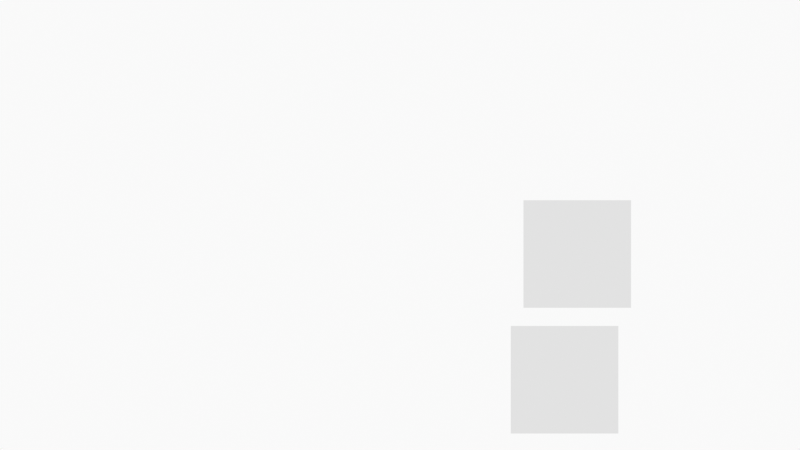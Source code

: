 # Source: cursoColor.blend  (saved by Blender 2.93.21; exported with 4.5.12 LTS)
import bpy
from mathutils import Matrix  # noqa: F401  (used for matrix-valued properties, if any)

bpy.ops.wm.read_factory_settings(use_empty=True)
scene = bpy.context.scene
scene.name = 'Scene'

# ---- collections
col_collection = bpy.data.collections.new('Collection'); scene.collection.children.link(col_collection)
col_camera = bpy.data.collections.new('Camera'); scene.collection.children.link(col_camera)

# ---- materials (node trees are filled in below, after node groups)
mat_solid_stroke = bpy.data.materials.new('Solid Stroke')
mat_solid_stroke.use_transparent_shadow = False
mat_squares_stroke = bpy.data.materials.new('Squares Stroke')
mat_squares_stroke.use_transparent_shadow = False
mat_solid_fill = bpy.data.materials.new('Solid Fill')
mat_solid_fill.use_transparent_shadow = False
mat_dots_stroke = bpy.data.materials.new('Dots Stroke')
mat_dots_stroke.use_transparent_shadow = False

# ---- material node trees
mat_dots_stroke.use_nodes = True; mat_dots_stroke.node_tree.nodes.clear()
_N = mat_dots_stroke.node_tree.nodes; _L = mat_dots_stroke.node_tree.links
n0 = _N.new('ShaderNodeOutputMaterial'); n0.name = 'Material Output'; n0.location = (300, 300)
n1 = _N.new('ShaderNodeBsdfPrincipled'); n1.name = 'Principled BSDF'; n1.location = (10, 300)
n1.distribution = 'GGX'
n1.subsurface_method = 'BURLEY'
n1.inputs[2].default_value = 0.4
n1.inputs[3].default_value = 1.45
n1.inputs[27].default_value = (0.0, 0.0, 0.0, 1.0)
n1.inputs[28].default_value = 1.0
_L.new(n1.outputs[0], n0.inputs[0])
n0.is_active_output = True

# ---- world
world_world = bpy.data.worlds.new('World'); scene.world = world_world
world_world.use_nodes = True; world_world.node_tree.nodes.clear()
_N = world_world.node_tree.nodes; _L = world_world.node_tree.links
n0 = _N.new('ShaderNodeOutputWorld'); n0.name = 'World Output'; n0.location = (300, 300)
n1 = _N.new('ShaderNodeBackground'); n1.name = 'Background'; n1.location = (10, 300)
n1.inputs[0].default_value = (0.9513, 0.9513, 0.9513, 1.0)
_L.new(n1.outputs[0], n0.inputs[0])
n0.is_active_output = True
world_world.color = (0.9513, 0.9513, 0.9513)
world_world.use_sun_shadow = False
world_world.sun_shadow_jitter_overblur = 0.0

# ---- cameras
cam_camera = bpy.data.cameras.new('Camera')
cam_camera.display_size = 2.0

# ---- meshes
me_plane_143 = bpy.data.meshes.new('Plane.143')
me_plane_143.from_pydata([(-1.0, -1.0, 0.0), (1.0, -1.0, 0.0), (-1.0, 1.0, 0.0), (1.0, 1.0, 0.0)], [], [(0, 1, 3, 2)])
_uv = me_plane_143.uv_layers.new(name='UVMap')
_uv.uv.foreach_set('vector', [0.0, 0.0, 1.0, 0.0, 1.0, 1.0, 0.0, 1.0])
me_plane_143.use_remesh_fix_poles = True
me_plane_143.use_remesh_preserve_attributes = False
me_plane_143.update()
me_plane_144 = bpy.data.meshes.new('Plane.144')
me_plane_144.from_pydata([(-1.0, -1.0, 0.0), (1.0, -1.0, 0.0), (-1.0, 1.0, 0.0), (1.0, 1.0, 0.0)], [], [(0, 1, 3, 2)])
_uv = me_plane_144.uv_layers.new(name='UVMap')
_uv.uv.foreach_set('vector', [0.0, 0.0, 1.0, 0.0, 1.0, 1.0, 0.0, 1.0])
me_plane_144.use_remesh_fix_poles = True
me_plane_144.use_remesh_preserve_attributes = False
me_plane_144.update()

# ---- objects
ob_stroke = bpy.data.objects.new('Stroke', None)
ob_plane = bpy.data.objects.new('Plane', me_plane_143)
ob_plane_001 = bpy.data.objects.new('Plane.001', me_plane_144)
ob_camera = bpy.data.objects.new('Camera', cam_camera)

# ---- transforms, parenting, visibility, modifiers, constraints
ob_stroke.location = (0.0, 0.0, 0.0)
ob_stroke.empty_display_size = 0.2
ob_stroke.empty_image_offset = (0.0, 0.0)
ob_stroke.empty_image_side = 'FRONT'
ob_stroke.use_grease_pencil_lights = True
ob_stroke.lineart.crease_threshold = 0.0
ob_plane.location = (3.06, -2.877, 0.0)
ob_plane_001.location = (3.296, -0.5394, 0.0)
ob_camera.location = (0.0, 0.0, 20.66)
ob_camera.empty_image_side = 'FRONT'
ob_camera.lineart.crease_threshold = 0.0

# ---- collection membership
col_collection.objects.link(ob_stroke)
col_collection.objects.link(ob_plane)
col_collection.objects.link(ob_plane_001)
col_camera.objects.link(ob_camera)

# ---- scene / render settings (as saved in the file)
scene.camera = ob_camera
scene.frame_start = 1; scene.frame_end = 250; scene.frame_set(2)
scene.render.engine = 'BLENDER_EEVEE_NEXT'
scene.cycles.use_denoising = False
scene.cycles.samples = 128
scene.cycles.sampling_pattern = 'TABULATED_SOBOL'
scene.cycles.use_adaptive_sampling = False
scene.cycles.use_light_tree = False
scene.view_settings.view_transform = 'Standard'
bpy.context.view_layer.update()
